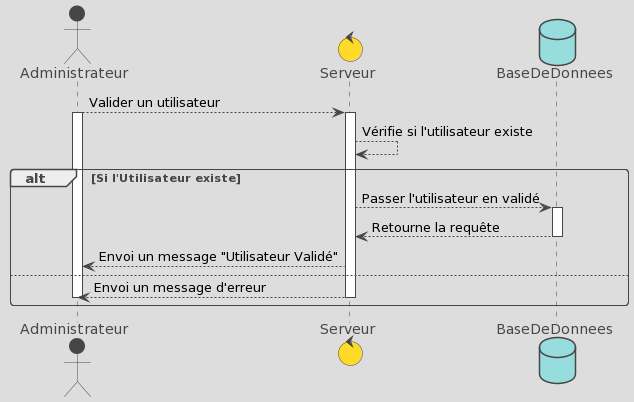

The diagram above was rendered by PlantUML. Its source (embedded in the PNG):
@startuml
!theme toy
actor Administrateur
control Serveur
database BaseDeDonnees

Administrateur --> Serveur : Valider un utilisateur
Activate Administrateur
Activate Serveur

Serveur --> Serveur : Vérifie si l'utilisateur existe

alt Si l'Utilisateur existe
 Serveur --> BaseDeDonnees : Passer l'utilisateur en validé
Activate BaseDeDonnees
 BaseDeDonnees --> Serveur : Retourne la requête
Deactivate BaseDeDonnees
 Serveur --> Administrateur : Envoi un message "Utilisateur Validé"
else
 Serveur --> Administrateur : Envoi un message d'erreur
Deactivate Administrateur
Deactivate Serveur
end
@enduml